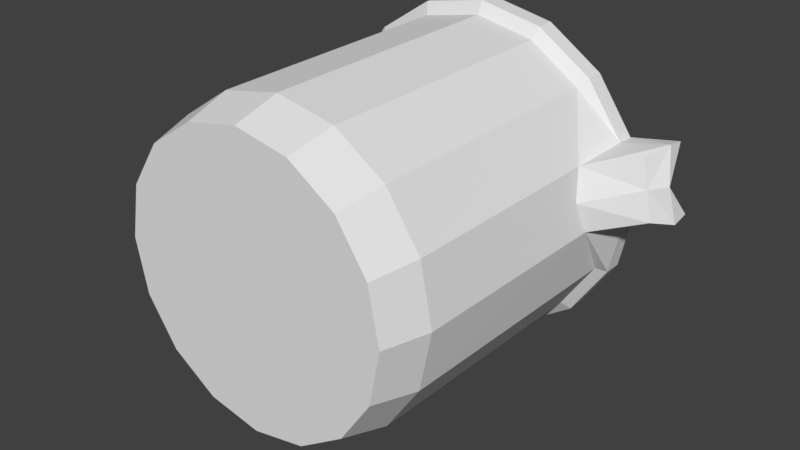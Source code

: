# Source: beaker.blend  (saved by Blender 4.1.23; exported with 4.5.12 LTS)
import bpy
from mathutils import Matrix  # noqa: F401  (used for matrix-valued properties, if any)

bpy.ops.wm.read_factory_settings(use_empty=True)
scene = bpy.context.scene
scene.name = 'Scene'

# ---- collections
col_collection_1 = bpy.data.collections.new('Collection 1'); scene.collection.children.link(col_collection_1)

# ---- world
world_world = bpy.data.worlds.new('World'); scene.world = world_world
world_world.color = (0.05088, 0.05088, 0.05088)
world_world.use_sun_shadow = False
world_world.sun_shadow_jitter_overblur = 0.0
world_world.cycles.sampling_method = 'MANUAL'

# ---- meshes
me_cylinder_001 = bpy.data.meshes.new('Cylinder.001')
me_cylinder_001.from_pydata([(4.976e-10, 0.9822, -0.7998), (0.3759, 0.9075, -0.7998), (0.6945, 0.6945, -0.7998), (0.9075, 0.3759, -0.7998), (0.9822, -4.268e-08, -0.7998), (0.9075, -0.3759, -0.7998), (0.6945, -0.6945, -0.7998), (0.3759, -0.9075, -0.7998), (1.488e-07, -0.9822, -0.7998), (-0.3759, -0.9075, -0.7998), (-0.6945, -0.6945, -0.7998), (-0.9075, -0.3759, -0.7998), (-0.9822, 1.196e-08, -0.7998), (-0.9075, 0.3759, -0.7998), (-0.6945, 0.6945, -0.7998), (-0.3759, 0.9075, -0.7998), (0.0, 0.9993, 0.8559), (0.3824, 0.9233, 0.8559), (0.7066, 0.7066, 0.8559), (0.9233, 0.3824, 0.8559), (0.9993, -4.47e-08, 0.566), (0.9233, -0.3824, 0.566), (0.7066, -0.7066, 0.8559), (0.3824, -0.9233, 0.8559), (1.49e-07, -0.9993, 0.8559), (-0.3824, -0.9233, 0.8559), (-0.7066, -0.7066, 0.8559), (-0.9233, -0.3824, 0.8559), (-0.9993, 1.118e-08, 0.8559), (-0.9233, 0.3824, 0.8559), (-0.7066, 0.7066, 0.8559), (-0.3824, 0.9233, 0.8559), (0.3438, 0.83, -1.088), (0.6352, 0.6352, -1.088), (0.83, 0.3438, -1.088), (0.8984, -4.266e-08, -1.088), (0.83, -0.3438, -1.088), (0.6352, -0.6352, -1.088), (0.3438, -0.83, -1.088), (1.348e-07, -0.8984, -1.088), (-0.3438, -0.83, -1.088), (-0.6352, -0.6352, -1.088), (-0.83, -0.3438, -1.088), (-0.8984, 7.316e-09, -1.088), (-0.83, 0.3438, -1.088), (-0.6352, 0.6352, -1.088), (-0.3438, 0.83, -1.088), (-8.755e-10, 0.8984, -1.088), (0.2829, 0.683, -0.9173), (0.5228, 0.5228, -0.9173), (-0.2829, -0.683, -0.9173), (-0.5228, -0.5228, -0.9173), (0.683, 0.2829, -0.9173), (-0.683, -0.2829, -0.9173), (0.7393, -3.818e-08, -0.9173), (-0.7393, 2.546e-09, -0.9173), (0.683, -0.2829, -0.9173), (-0.683, 0.2829, -0.9173), (0.5228, -0.5228, -0.9173), (-0.5228, 0.5228, -0.9173), (0.2829, -0.683, -0.9173), (-0.2829, 0.683, -0.9173), (2.174e-07, -0.7393, -0.9173), (9.209e-08, 0.7393, -0.9173), (0.2386, 0.5518, -1.009), (1.008e-07, 0.5973, -1.009), (0.441, 0.4224, -1.009), (0.5761, 0.2286, -1.009), (0.6236, -3.254e-08, -1.009), (0.5761, -0.2286, -1.009), (0.441, -0.4224, -1.009), (0.2386, -0.5518, -1.009), (2.066e-07, -0.5973, -1.009), (-0.2386, -0.5518, -1.009), (-0.441, -0.4224, -1.009), (-0.5761, -0.2286, -1.009), (-0.6236, 3.676e-10, -1.009), (-0.5761, 0.2286, -1.009), (-0.441, 0.4224, -1.009), (-0.2386, 0.5518, -1.009), (1.28, -0.06616, 0.7773), (1.204, -0.4486, 0.7773), (0.683, -0.2829, -0.9173), (0.3137, 0.782, 0.9036), (-0.3326, -0.7782, 0.9036), (-0.009434, 0.8463, 0.9036), (0.5876, 0.599, 0.9036), (-0.6065, -0.5952, 0.9036), (0.7707, 0.325, 0.9036), (-0.7896, -0.3213, 0.9036), (0.835, 0.001876, 0.9036), (-0.8538, 0.001876, 0.9036), (-0.7896, 0.325, 0.9036), (0.5876, -0.5952, 0.9036), (-0.6065, 0.599, 0.9036), (0.3137, -0.7782, 0.9036), (-0.3326, 0.782, 0.9036), (-0.009433, -0.8425, 0.9036), (0.7707, -0.3213, 0.9036), (0.9613, -0.1912, 0.5028), (0.7112, -0.1415, -0.9173), (1.242, -0.2574, 0.7773), (0.7112, -0.1415, -0.9173), (0.3962, 0.9971, 1.031), (-0.01556, 1.079, 1.031), (-0.01556, 1.078, 0.9141), (0.7453, 0.7639, 1.031), (0.9786, 0.4148, 1.031), (1.06, 0.01861, 1.031), (0.9786, -0.4224, 1.031), (1.287, -0.4797, 1.033), (0.7453, -0.7578, 1.031), (0.3962, -0.9911, 1.031), (-0.01556, -1.073, 1.031), (-0.4273, -0.9911, 1.031), (-0.7764, -0.7578, 1.031), (-1.01, -0.4088, 1.031), (-1.092, 0.003017, 1.031), (-1.01, 0.4148, 1.031), (-0.7764, 0.7639, 1.031), (-0.4273, 0.9971, 1.031), (0.396, 0.9965, 0.9141), (0.7448, 0.7634, 0.9141), (0.9779, 0.4145, 0.9141), (1.06, 0.0321, 0.9141), (0.9779, -0.4263, 0.9141), (0.7448, -0.7574, 0.9141), (0.396, -0.9905, 0.9141), (-0.01556, -1.072, 0.9141), (-0.4271, -0.9905, 0.9141), (-0.7759, -0.7574, 0.9141), (-1.009, -0.4085, 0.9141), (-1.091, 0.003017, 0.9141), (-1.009, 0.4145, 0.9141), (-0.7759, 0.7634, 0.9141), (-0.4271, 0.9965, 0.9141), (0.3565, 0.9012, 1.031), (-0.01556, 0.9752, 1.031), (0.6719, 0.6905, 1.031), (0.8826, 0.3751, 1.031), (0.6719, -0.6844, 1.031), (0.3565, -0.8952, 1.031), (-0.01556, -0.9692, 1.031), (-0.3876, -0.8952, 1.031), (-0.703, -0.6844, 1.031), (-0.9137, -0.369, 1.031), (-0.9877, 0.003017, 1.031), (-0.9137, 0.3751, 1.031), (-0.703, 0.6905, 1.031), (-0.3876, 0.9012, 1.031), (0.3085, 0.8063, 0.9744), (-0.02355, 0.8723, 0.9744), (0.59, 0.6182, 0.9744), (0.7781, 0.3367, 0.9744), (0.59, -0.6088, 0.9744), (0.3085, -0.7969, 0.9744), (-0.02355, -0.863, 0.9744), (-0.3556, -0.7969, 0.9744), (-0.6371, -0.6088, 0.9744), (-0.8252, -0.3274, 0.9744), (-0.8912, 0.004684, 0.9744), (-0.8252, 0.3367, 0.9744), (-0.6371, 0.6182, 0.9744), (-0.3556, 0.8063, 0.9744), (1.369, -0.05259, 1.033), (1.368, -0.02867, 0.9162), (1.286, -0.4975, 0.9162), (0.9666, 0.03277, 1.031), (0.8847, -0.4083, 1.031), (0.8684, 0.05037, 0.9713), (0.784, -0.3903, 0.9742), (0.8028, -0.1597, 0.8043), (0.9657, -0.1878, 0.8861), (0.8559, -0.17, 0.8458), (1.328, -0.2661, 0.8751)], [], [(137, 151, 150, 136), (22, 21, 125, 126), (149, 163, 151, 137), (23, 22, 126, 127), (148, 162, 163, 149), (24, 23, 127, 128), (147, 161, 162, 148), (46, 15, 0, 47), (45, 14, 15, 46), (44, 13, 14, 45), (43, 12, 13, 44), (42, 11, 12, 43), (41, 10, 11, 42), (40, 9, 10, 41), (39, 8, 9, 40), (38, 7, 8, 39), (37, 6, 7, 38), (36, 5, 6, 37), (34, 3, 4, 35), (33, 2, 3, 34), (32, 1, 2, 33), (47, 0, 1, 32), (15, 31, 16, 0), (14, 30, 31, 15), (13, 29, 30, 14), (12, 28, 29, 13), (11, 27, 28, 12), (10, 26, 27, 11), (9, 25, 26, 10), (8, 24, 25, 9), (7, 23, 24, 8), (35, 4, 5, 36), (3, 19, 20, 4), (152, 150, 83, 86), (6, 22, 23, 7), (2, 18, 19, 3), (1, 17, 18, 2), (45, 46, 47, 32, 33, 34, 35, 36, 37, 38, 39, 40, 41, 42, 43, 44), (25, 24, 128, 129), (160, 161, 147, 146), (26, 25, 129, 130), (159, 160, 146, 145), (27, 26, 130, 131), (158, 159, 145, 144), (28, 27, 131, 132), (157, 158, 144, 143), (29, 28, 132, 133), (99, 21, 5, 4, 20), (49, 48, 64, 66), (51, 50, 73, 74), (52, 49, 66, 67), (53, 51, 74, 75), (54, 52, 67, 68), (55, 53, 75, 76), (57, 55, 76, 77), (58, 56, 69, 70), (59, 57, 77, 78), (60, 58, 70, 71), (61, 59, 78, 79), (62, 60, 71, 72), (48, 63, 65, 64), (63, 61, 79, 65), (50, 62, 72, 73), (84, 97, 62, 50), (85, 96, 61, 63), (83, 85, 63, 48), (97, 95, 60, 62), (96, 94, 59, 61), (95, 93, 58, 60), (94, 92, 57, 59), (98, 171, 90, 54, 102, 82), (92, 91, 55, 57), (100, 56, 82, 102), (91, 89, 53, 55), (90, 88, 52, 54), (89, 87, 51, 53), (88, 86, 49, 52), (87, 84, 50, 51), (86, 83, 48, 49), (56, 100, 54, 68, 69), (79, 78, 77, 76, 75, 74, 73, 72, 71, 70, 69, 68, 67, 66, 64, 65), (156, 157, 143, 142), (30, 29, 133, 134), (155, 156, 142, 141), (31, 30, 134, 135), (154, 155, 141, 140), (16, 31, 135, 105), (152, 153, 139, 138), (150, 152, 138, 136), (99, 20, 80, 101), (21, 81, 166, 125), (158, 157, 84, 87), (157, 156, 97, 84), (153, 152, 86, 88), (159, 158, 87, 89), (0, 16, 17, 1), (160, 159, 89, 91), (162, 161, 92, 94), (155, 154, 93, 95), (163, 162, 94, 96), (156, 155, 95, 97), (150, 151, 85, 83), (151, 163, 96, 85), (161, 160, 91, 92), (21, 99, 101, 81), (54, 100, 102), (105, 104, 103, 121), (121, 103, 106, 122), (122, 106, 107, 123), (123, 107, 108, 124), (124, 108, 164, 165), (125, 109, 111, 126), (126, 111, 112, 127), (127, 112, 113, 128), (128, 113, 114, 129), (129, 114, 115, 130), (130, 115, 116, 131), (131, 116, 117, 132), (132, 117, 118, 133), (133, 118, 119, 134), (134, 119, 120, 135), (135, 120, 104, 105), (137, 136, 103, 104), (136, 138, 106, 103), (138, 139, 107, 106), (109, 110, 174, 172, 168), (140, 141, 112, 111), (141, 142, 113, 112), (142, 143, 114, 113), (143, 144, 115, 114), (144, 145, 116, 115), (145, 146, 117, 116), (146, 147, 118, 117), (147, 148, 119, 118), (148, 149, 120, 119), (149, 137, 104, 120), (81, 101, 80, 165, 164, 174, 110, 166), (109, 125, 166, 110), (20, 19, 123, 124), (19, 18, 122, 123), (18, 17, 121, 122), (17, 16, 105, 121), (80, 20, 124, 165), (5, 21, 22, 6), (98, 82, 56, 58, 93), (109, 168, 140, 111), (108, 107, 139, 167), (172, 167, 169, 173), (140, 168, 170, 154), (153, 169, 167, 139), (90, 169, 153, 88), (98, 93, 154, 170), (171, 98, 170, 173), (108, 167, 172, 174, 164), (90, 171, 173, 169), (168, 172, 173, 170)])
me_cylinder_001.use_remesh_preserve_volume = False
me_cylinder_001.use_remesh_preserve_attributes = False
me_cylinder_001.use_mirror_vertex_groups = False
me_cylinder_001.update()

# ---- objects
ob_beaker = bpy.data.objects.new('Beaker', me_cylinder_001)

# ---- transforms, parenting, visibility, modifiers, constraints
ob_beaker.location = (0.0, 0.0, 0.0)
ob_beaker.rotation_euler = (-1.571, 0.0, 0.0)
ob_beaker.lineart.crease_threshold = 0.0

# ---- collection membership
col_collection_1.objects.link(ob_beaker)

# ---- scene / render settings (as saved in the file)
scene.frame_start = 1; scene.frame_end = 250; scene.frame_set(1)
scene.render.engine = 'BLENDER_EEVEE_NEXT'
scene.render.resolution_percentage = 50
scene.render.dither_intensity = 0.0
scene.cycles.use_denoising = False
scene.cycles.samples = 128
scene.cycles.sampling_pattern = 'TABULATED_SOBOL'
scene.cycles.use_adaptive_sampling = False
scene.cycles.use_light_tree = False
scene.cycles.blur_glossy = 0.0
scene.cycles.sample_clamp_indirect = 0.0
scene.eevee.ray_tracing_options.trace_max_roughness = 0.0
scene.view_settings.view_transform = 'Standard'
bpy.context.view_layer.update()

# ---- added for rendering (the .blend has no active camera and no usable light): camera, sun
cam_auto = bpy.data.cameras.new('AutoCamera')
cam_auto.lens = 50.0
cam_auto.sensor_width = 36.0
cam_auto.clip_end = 1000.0
ob_auto_camera = bpy.data.objects.new('AutoCamera', cam_auto)
scene.collection.objects.link(ob_auto_camera)
ob_auto_camera.location = (3.74369, -4.35333, 2.88113)
ob_auto_camera.rotation_euler = (1.09748, -7.21219e-08, 0.694738)
scene.camera = ob_auto_camera
light_auto_sun = bpy.data.lights.new('AutoSun', 'SUN')
light_auto_sun.energy = 3.0
light_auto_sun.angle = 0.0523599
ob_auto_sun = bpy.data.objects.new('AutoSun', light_auto_sun)
scene.collection.objects.link(ob_auto_sun)
ob_auto_sun.rotation_euler = (0.872665, 0.174533, 0.523599)
bpy.context.view_layer.update()
